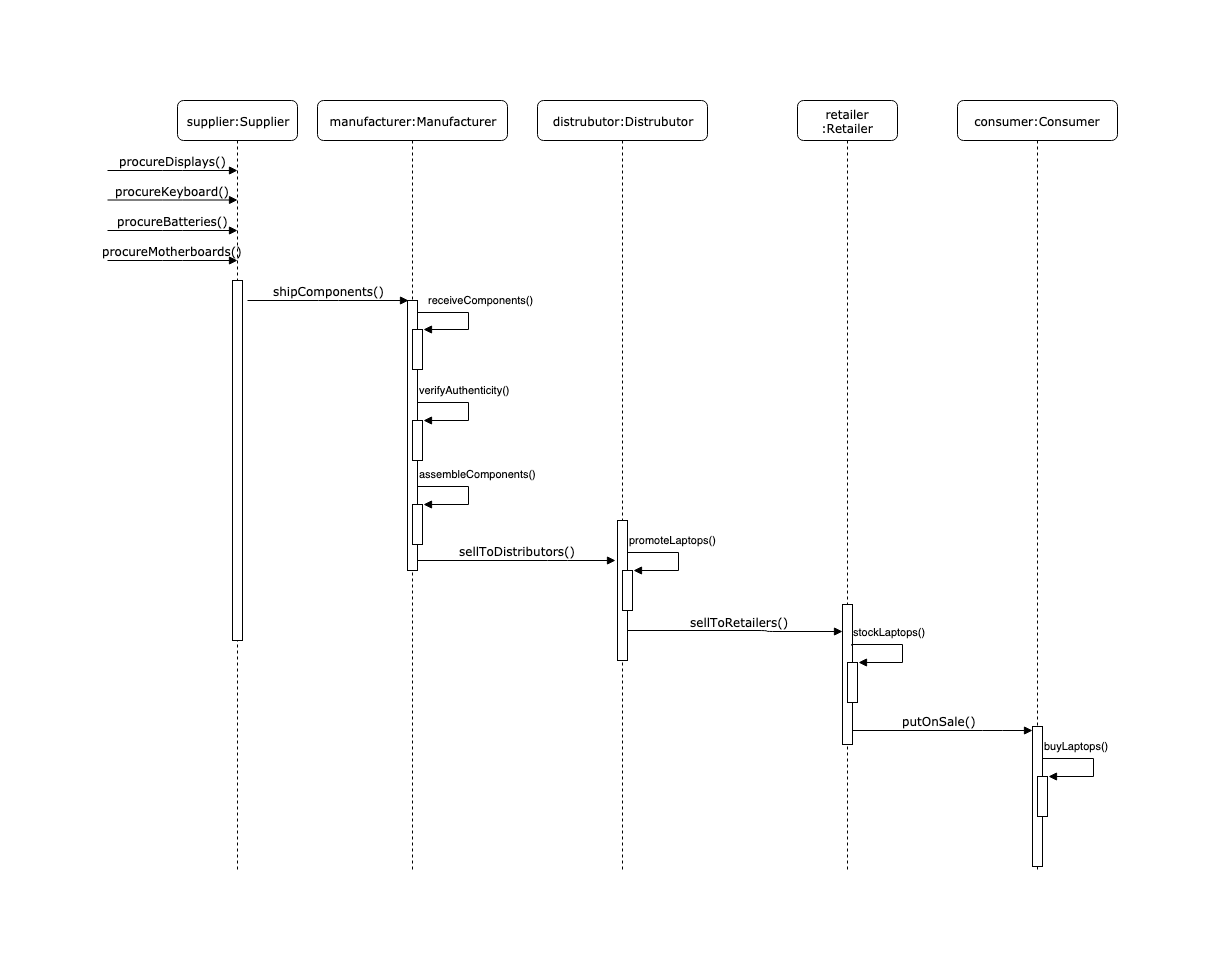

The diagram above was exported from draw.io. Its source (the exported page's mxGraphModel, read from the mxfile embedded in the PNG):
<mxGraphModel dx="1638" dy="809" grid="1" gridSize="10" guides="1" tooltips="1" connect="1" arrows="1" fold="1" page="1" pageScale="1" pageWidth="1100" pageHeight="850" background="#ffffff" math="0" shadow="0">
  <root>
    <mxCell id="0" />
    <mxCell id="1" parent="0" />
    <mxCell id="7baba1c4bc27f4b0-2" value="manufacturer:Manufacturer" style="shape=umlLifeline;perimeter=lifelinePerimeter;whiteSpace=wrap;html=1;container=1;collapsible=0;recursiveResize=0;outlineConnect=0;rounded=1;shadow=0;comic=0;labelBackgroundColor=none;strokeColor=#000000;strokeWidth=1;fillColor=#FFFFFF;fontFamily=Verdana;fontSize=12;fontColor=#000000;align=center;" parent="1" vertex="1">
      <mxGeometry x="240" y="80" width="190" height="770" as="geometry" />
    </mxCell>
    <mxCell id="iIO23lJCg7e_xAUkf9fB-6" value="" style="html=1;points=[];perimeter=orthogonalPerimeter;" parent="7baba1c4bc27f4b0-2" vertex="1">
      <mxGeometry x="90" y="200" width="10" height="270" as="geometry" />
    </mxCell>
    <mxCell id="iIO23lJCg7e_xAUkf9fB-12" value="" style="html=1;points=[];perimeter=orthogonalPerimeter;" parent="7baba1c4bc27f4b0-2" vertex="1">
      <mxGeometry x="95" y="320" width="10" height="40" as="geometry" />
    </mxCell>
    <mxCell id="7baba1c4bc27f4b0-3" value="distrubutor:Distrubutor" style="shape=umlLifeline;perimeter=lifelinePerimeter;whiteSpace=wrap;html=1;container=1;collapsible=0;recursiveResize=0;outlineConnect=0;rounded=1;shadow=0;comic=0;labelBackgroundColor=none;strokeColor=#000000;strokeWidth=1;fillColor=#FFFFFF;fontFamily=Verdana;fontSize=12;fontColor=#000000;align=center;" parent="1" vertex="1">
      <mxGeometry x="460" y="80" width="170" height="770" as="geometry" />
    </mxCell>
    <mxCell id="7baba1c4bc27f4b0-13" value="" style="html=1;points=[];perimeter=orthogonalPerimeter;rounded=0;shadow=0;comic=0;labelBackgroundColor=none;strokeColor=#000000;strokeWidth=1;fillColor=#FFFFFF;fontFamily=Verdana;fontSize=12;fontColor=#000000;align=center;" parent="7baba1c4bc27f4b0-3" vertex="1">
      <mxGeometry x="80" y="420" width="10" height="140" as="geometry" />
    </mxCell>
    <mxCell id="7baba1c4bc27f4b0-4" value="retailer&lt;br&gt;:Retailer" style="shape=umlLifeline;perimeter=lifelinePerimeter;whiteSpace=wrap;html=1;container=1;collapsible=0;recursiveResize=0;outlineConnect=0;rounded=1;shadow=0;comic=0;labelBackgroundColor=none;strokeColor=#000000;strokeWidth=1;fillColor=#FFFFFF;fontFamily=Verdana;fontSize=12;fontColor=#000000;align=center;" parent="1" vertex="1">
      <mxGeometry x="720" y="80" width="100" height="770" as="geometry" />
    </mxCell>
    <mxCell id="7baba1c4bc27f4b0-5" value="consumer:Consumer" style="shape=umlLifeline;perimeter=lifelinePerimeter;whiteSpace=wrap;html=1;container=1;collapsible=0;recursiveResize=0;outlineConnect=0;rounded=1;shadow=0;comic=0;labelBackgroundColor=none;strokeColor=#000000;strokeWidth=1;fillColor=#FFFFFF;fontFamily=Verdana;fontSize=12;fontColor=#000000;align=center;" parent="1" vertex="1">
      <mxGeometry x="880" y="80" width="160" height="770" as="geometry" />
    </mxCell>
    <mxCell id="7baba1c4bc27f4b0-8" value="supplier:Supplier" style="shape=umlLifeline;perimeter=lifelinePerimeter;whiteSpace=wrap;html=1;container=1;collapsible=0;recursiveResize=0;outlineConnect=0;rounded=1;shadow=0;comic=0;labelBackgroundColor=none;strokeColor=#000000;strokeWidth=1;fillColor=#FFFFFF;fontFamily=Verdana;fontSize=12;fontColor=#000000;align=center;" parent="1" vertex="1">
      <mxGeometry x="100" y="80" width="120" height="770" as="geometry" />
    </mxCell>
    <mxCell id="7baba1c4bc27f4b0-9" value="" style="html=1;points=[];perimeter=orthogonalPerimeter;rounded=0;shadow=0;comic=0;labelBackgroundColor=none;strokeColor=#000000;strokeWidth=1;fillColor=#FFFFFF;fontFamily=Verdana;fontSize=12;fontColor=#000000;align=center;" parent="7baba1c4bc27f4b0-8" vertex="1">
      <mxGeometry x="55" y="180" width="10" height="360" as="geometry" />
    </mxCell>
    <mxCell id="iIO23lJCg7e_xAUkf9fB-1" value="procureDisplays()&lt;br&gt;" style="html=1;verticalAlign=bottom;endArrow=block;entryX=0;entryY=0;labelBackgroundColor=none;fontFamily=Verdana;fontSize=12;edgeStyle=elbowEdgeStyle;elbow=horizontal;" parent="1" edge="1">
      <mxGeometry relative="1" as="geometry">
        <mxPoint x="30" y="150" as="sourcePoint" />
        <mxPoint x="160" y="150" as="targetPoint" />
      </mxGeometry>
    </mxCell>
    <mxCell id="iIO23lJCg7e_xAUkf9fB-2" value="procureKeyboard()&lt;br&gt;" style="html=1;verticalAlign=bottom;endArrow=block;entryX=0;entryY=0;labelBackgroundColor=none;fontFamily=Verdana;fontSize=12;edgeStyle=elbowEdgeStyle;elbow=horizontal;" parent="1" edge="1">
      <mxGeometry relative="1" as="geometry">
        <mxPoint x="30" y="179.5" as="sourcePoint" />
        <mxPoint x="160" y="179.5" as="targetPoint" />
      </mxGeometry>
    </mxCell>
    <mxCell id="iIO23lJCg7e_xAUkf9fB-3" value="procureBatteries()&lt;br&gt;" style="html=1;verticalAlign=bottom;endArrow=block;entryX=0;entryY=0;labelBackgroundColor=none;fontFamily=Verdana;fontSize=12;edgeStyle=elbowEdgeStyle;elbow=horizontal;" parent="1" edge="1">
      <mxGeometry relative="1" as="geometry">
        <mxPoint x="30" y="210" as="sourcePoint" />
        <mxPoint x="160" y="210" as="targetPoint" />
      </mxGeometry>
    </mxCell>
    <mxCell id="iIO23lJCg7e_xAUkf9fB-4" value="procureMotherboards()&lt;br&gt;" style="html=1;verticalAlign=bottom;endArrow=block;entryX=0;entryY=0;labelBackgroundColor=none;fontFamily=Verdana;fontSize=12;edgeStyle=elbowEdgeStyle;elbow=horizontal;" parent="1" edge="1">
      <mxGeometry relative="1" as="geometry">
        <mxPoint x="30" y="240" as="sourcePoint" />
        <mxPoint x="160" y="240" as="targetPoint" />
      </mxGeometry>
    </mxCell>
    <mxCell id="iIO23lJCg7e_xAUkf9fB-5" value="shipComponents()&lt;br&gt;" style="html=1;verticalAlign=bottom;endArrow=block;labelBackgroundColor=none;fontFamily=Verdana;fontSize=12;edgeStyle=elbowEdgeStyle;elbow=horizontal;entryX=0.1;entryY=0.071;entryDx=0;entryDy=0;entryPerimeter=0;" parent="1" edge="1">
      <mxGeometry relative="1" as="geometry">
        <mxPoint x="170" y="280" as="sourcePoint" />
        <mxPoint x="331" y="280" as="targetPoint" />
      </mxGeometry>
    </mxCell>
    <mxCell id="iIO23lJCg7e_xAUkf9fB-8" value="verifyAuthenticity()&lt;br&gt;" style="edgeStyle=orthogonalEdgeStyle;html=1;align=left;spacingLeft=2;endArrow=block;rounded=0;entryX=1.057;entryY=0.004;entryDx=0;entryDy=0;entryPerimeter=0;" parent="1" target="iIO23lJCg7e_xAUkf9fB-12" edge="1">
      <mxGeometry x="-0.9416" y="14" relative="1" as="geometry">
        <mxPoint x="340" y="382.5" as="sourcePoint" />
        <Array as="points">
          <mxPoint x="391" y="382" />
          <mxPoint x="391" y="400" />
        </Array>
        <mxPoint x="380" y="440" as="targetPoint" />
        <mxPoint x="-4" y="1" as="offset" />
      </mxGeometry>
    </mxCell>
    <mxCell id="iIO23lJCg7e_xAUkf9fB-18" value="" style="html=1;points=[];perimeter=orthogonalPerimeter;" parent="1" vertex="1">
      <mxGeometry x="335" y="309" width="10" height="40" as="geometry" />
    </mxCell>
    <mxCell id="iIO23lJCg7e_xAUkf9fB-21" value="receiveComponents()&lt;br&gt;" style="edgeStyle=orthogonalEdgeStyle;html=1;align=left;spacingLeft=2;endArrow=block;rounded=0;entryX=1.114;entryY=0.004;entryDx=0;entryDy=0;entryPerimeter=0;" parent="1" target="iIO23lJCg7e_xAUkf9fB-18" edge="1">
      <mxGeometry x="-0.8791" y="13" relative="1" as="geometry">
        <mxPoint x="339.8571428571429" y="292.42857142857144" as="sourcePoint" />
        <Array as="points">
          <mxPoint x="391" y="292" />
          <mxPoint x="391" y="309" />
        </Array>
        <mxPoint x="345" y="326.1428571428571" as="targetPoint" />
        <mxPoint as="offset" />
      </mxGeometry>
    </mxCell>
    <mxCell id="iIO23lJCg7e_xAUkf9fB-22" value="sellToDistributors()&lt;br&gt;" style="html=1;verticalAlign=bottom;endArrow=block;labelBackgroundColor=none;fontFamily=Verdana;fontSize=12;edgeStyle=elbowEdgeStyle;elbow=horizontal;" parent="1" edge="1">
      <mxGeometry x="0.4141" y="40" relative="1" as="geometry">
        <mxPoint x="340" y="540" as="sourcePoint" />
        <mxPoint x="538" y="540" as="targetPoint" />
        <Array as="points">
          <mxPoint x="480" y="531" />
        </Array>
        <mxPoint x="-40" y="40" as="offset" />
      </mxGeometry>
    </mxCell>
    <mxCell id="iIO23lJCg7e_xAUkf9fB-23" value="" style="html=1;points=[];perimeter=orthogonalPerimeter;" parent="1" vertex="1">
      <mxGeometry x="545" y="550" width="10" height="40" as="geometry" />
    </mxCell>
    <mxCell id="iIO23lJCg7e_xAUkf9fB-24" value="promoteLaptops()&lt;br&gt;" style="edgeStyle=orthogonalEdgeStyle;html=1;align=left;spacingLeft=2;endArrow=block;rounded=0;entryX=1.057;entryY=0.004;entryDx=0;entryDy=0;entryPerimeter=0;" parent="1" target="iIO23lJCg7e_xAUkf9fB-23" edge="1">
      <mxGeometry x="-0.9416" y="14" relative="1" as="geometry">
        <mxPoint x="549.8571428571429" y="532.5714285714286" as="sourcePoint" />
        <Array as="points">
          <mxPoint x="601" y="532" />
          <mxPoint x="601" y="550" />
        </Array>
        <mxPoint x="590" y="590" as="targetPoint" />
        <mxPoint x="-4" y="1" as="offset" />
      </mxGeometry>
    </mxCell>
    <mxCell id="iIO23lJCg7e_xAUkf9fB-25" value="sellToRetailers()&lt;br&gt;" style="html=1;verticalAlign=bottom;endArrow=block;labelBackgroundColor=none;fontFamily=Verdana;fontSize=12;edgeStyle=elbowEdgeStyle;elbow=horizontal;entryX=0;entryY=0.19;entryDx=0;entryDy=0;entryPerimeter=0;" parent="1" target="iIO23lJCg7e_xAUkf9fB-28" edge="1">
      <mxGeometry x="0.4141" y="40" relative="1" as="geometry">
        <mxPoint x="549.5" y="610" as="sourcePoint" />
        <mxPoint x="747.5" y="610" as="targetPoint" />
        <Array as="points">
          <mxPoint x="689.5" y="601" />
        </Array>
        <mxPoint x="-40" y="40" as="offset" />
      </mxGeometry>
    </mxCell>
    <mxCell id="iIO23lJCg7e_xAUkf9fB-26" value="" style="html=1;points=[];perimeter=orthogonalPerimeter;" parent="1" vertex="1">
      <mxGeometry x="335" y="484" width="10" height="40" as="geometry" />
    </mxCell>
    <mxCell id="iIO23lJCg7e_xAUkf9fB-27" value="&lt;span&gt;assembleComponents()&lt;/span&gt;&lt;br&gt;" style="edgeStyle=orthogonalEdgeStyle;html=1;align=left;spacingLeft=2;endArrow=block;rounded=0;entryX=1.057;entryY=0.004;entryDx=0;entryDy=0;entryPerimeter=0;" parent="1" target="iIO23lJCg7e_xAUkf9fB-26" edge="1">
      <mxGeometry x="-0.9416" y="14" relative="1" as="geometry">
        <mxPoint x="339.8571428571429" y="466.57142857142856" as="sourcePoint" />
        <Array as="points">
          <mxPoint x="391" y="466" />
          <mxPoint x="391" y="484" />
        </Array>
        <mxPoint x="380" y="524" as="targetPoint" />
        <mxPoint x="-4" y="1" as="offset" />
      </mxGeometry>
    </mxCell>
    <mxCell id="iIO23lJCg7e_xAUkf9fB-28" value="" style="html=1;points=[];perimeter=orthogonalPerimeter;rounded=0;shadow=0;comic=0;labelBackgroundColor=none;strokeColor=#000000;strokeWidth=1;fillColor=#FFFFFF;fontFamily=Verdana;fontSize=12;fontColor=#000000;align=center;" parent="1" vertex="1">
      <mxGeometry x="765" y="584" width="10" height="140" as="geometry" />
    </mxCell>
    <mxCell id="iIO23lJCg7e_xAUkf9fB-29" value="" style="html=1;points=[];perimeter=orthogonalPerimeter;" parent="1" vertex="1">
      <mxGeometry x="770" y="642" width="10" height="40" as="geometry" />
    </mxCell>
    <mxCell id="iIO23lJCg7e_xAUkf9fB-30" value="stockLaptops()&lt;br&gt;" style="edgeStyle=orthogonalEdgeStyle;html=1;align=left;spacingLeft=2;endArrow=block;rounded=0;entryX=1.057;entryY=0.004;entryDx=0;entryDy=0;entryPerimeter=0;" parent="1" target="iIO23lJCg7e_xAUkf9fB-29" edge="1">
      <mxGeometry x="-0.9416" y="14" relative="1" as="geometry">
        <mxPoint x="774.1428571428571" y="624.8571428571429" as="sourcePoint" />
        <Array as="points">
          <mxPoint x="825" y="624" />
          <mxPoint x="825" y="642" />
        </Array>
        <mxPoint x="814" y="682" as="targetPoint" />
        <mxPoint x="-4" y="1" as="offset" />
      </mxGeometry>
    </mxCell>
    <mxCell id="iIO23lJCg7e_xAUkf9fB-31" value="" style="html=1;points=[];perimeter=orthogonalPerimeter;rounded=0;shadow=0;comic=0;labelBackgroundColor=none;strokeColor=#000000;strokeWidth=1;fillColor=#FFFFFF;fontFamily=Verdana;fontSize=12;fontColor=#000000;align=center;" parent="1" vertex="1">
      <mxGeometry x="955" y="706" width="10" height="140" as="geometry" />
    </mxCell>
    <mxCell id="iIO23lJCg7e_xAUkf9fB-32" value="" style="html=1;points=[];perimeter=orthogonalPerimeter;" parent="1" vertex="1">
      <mxGeometry x="960" y="756" width="10" height="40" as="geometry" />
    </mxCell>
    <mxCell id="iIO23lJCg7e_xAUkf9fB-33" value="buyLaptops()&lt;br&gt;" style="edgeStyle=orthogonalEdgeStyle;html=1;align=left;spacingLeft=2;endArrow=block;rounded=0;entryX=1.057;entryY=0.004;entryDx=0;entryDy=0;entryPerimeter=0;" parent="1" target="iIO23lJCg7e_xAUkf9fB-32" edge="1">
      <mxGeometry x="-0.9416" y="14" relative="1" as="geometry">
        <mxPoint x="965.1428571428571" y="738.8571428571429" as="sourcePoint" />
        <Array as="points">
          <mxPoint x="1016" y="738" />
          <mxPoint x="1016" y="756" />
        </Array>
        <mxPoint x="1005" y="796" as="targetPoint" />
        <mxPoint x="-4" y="1" as="offset" />
      </mxGeometry>
    </mxCell>
    <mxCell id="iIO23lJCg7e_xAUkf9fB-35" value="putOnSale()&lt;br&gt;" style="html=1;verticalAlign=bottom;endArrow=block;labelBackgroundColor=none;fontFamily=Verdana;fontSize=12;edgeStyle=elbowEdgeStyle;elbow=horizontal;entryX=-0.029;entryY=0.029;entryDx=0;entryDy=0;entryPerimeter=0;" parent="1" target="iIO23lJCg7e_xAUkf9fB-31" edge="1">
      <mxGeometry x="0.4141" y="40" relative="1" as="geometry">
        <mxPoint x="775" y="710" as="sourcePoint" />
        <mxPoint x="950" y="710" as="targetPoint" />
        <Array as="points">
          <mxPoint x="915" y="701" />
        </Array>
        <mxPoint x="-40" y="40" as="offset" />
      </mxGeometry>
    </mxCell>
  </root>
</mxGraphModel>